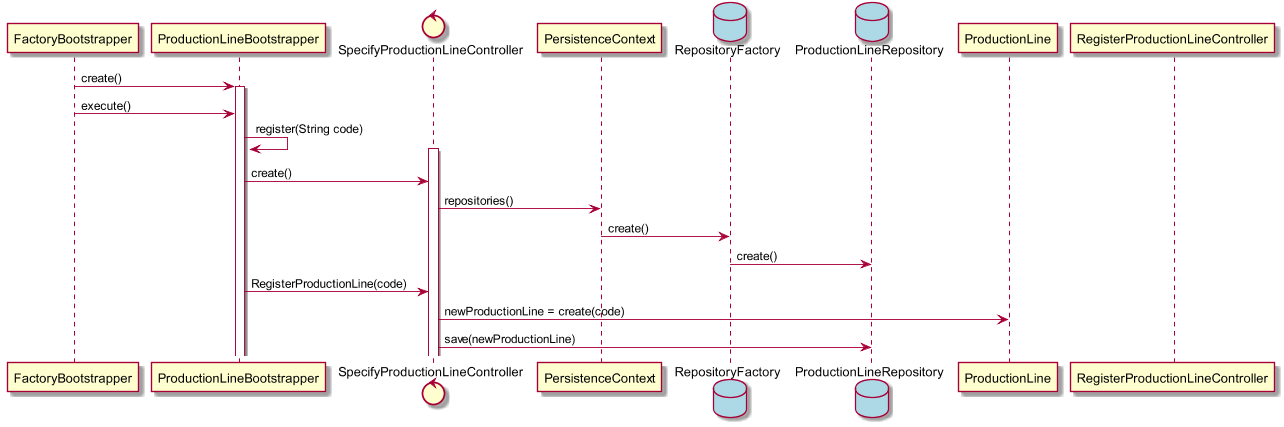

The diagram above was rendered by PlantUML. Its source (embedded in the PNG):
@startuml
scale 1280*720

FactoryBootstrapper -> ProductionLineBootstrapper : create()
activate ProductionLineBootstrapper
FactoryBootstrapper -> ProductionLineBootstrapper : execute()

control SpecifyProductionLineController
ProductionLineBootstrapper -> ProductionLineBootstrapper : register(String code)
activate SpecifyProductionLineController
ProductionLineBootstrapper -> SpecifyProductionLineController : create()


SpecifyProductionLineController -> PersistenceContext : repositories()


database RepositoryFactory #lightblue
PersistenceContext -> RepositoryFactory : create()
database ProductionLineRepository #lightblue
RepositoryFactory -> ProductionLineRepository : create()

ProductionLineBootstrapper -> SpecifyProductionLineController : RegisterProductionLine(code)
SpecifyProductionLineController -> ProductionLine : newProductionLine = create(code)



SpecifyProductionLineController -> ProductionLineRepository : save(newProductionLine)
deactivate RegisterProductionLineController
@enduml